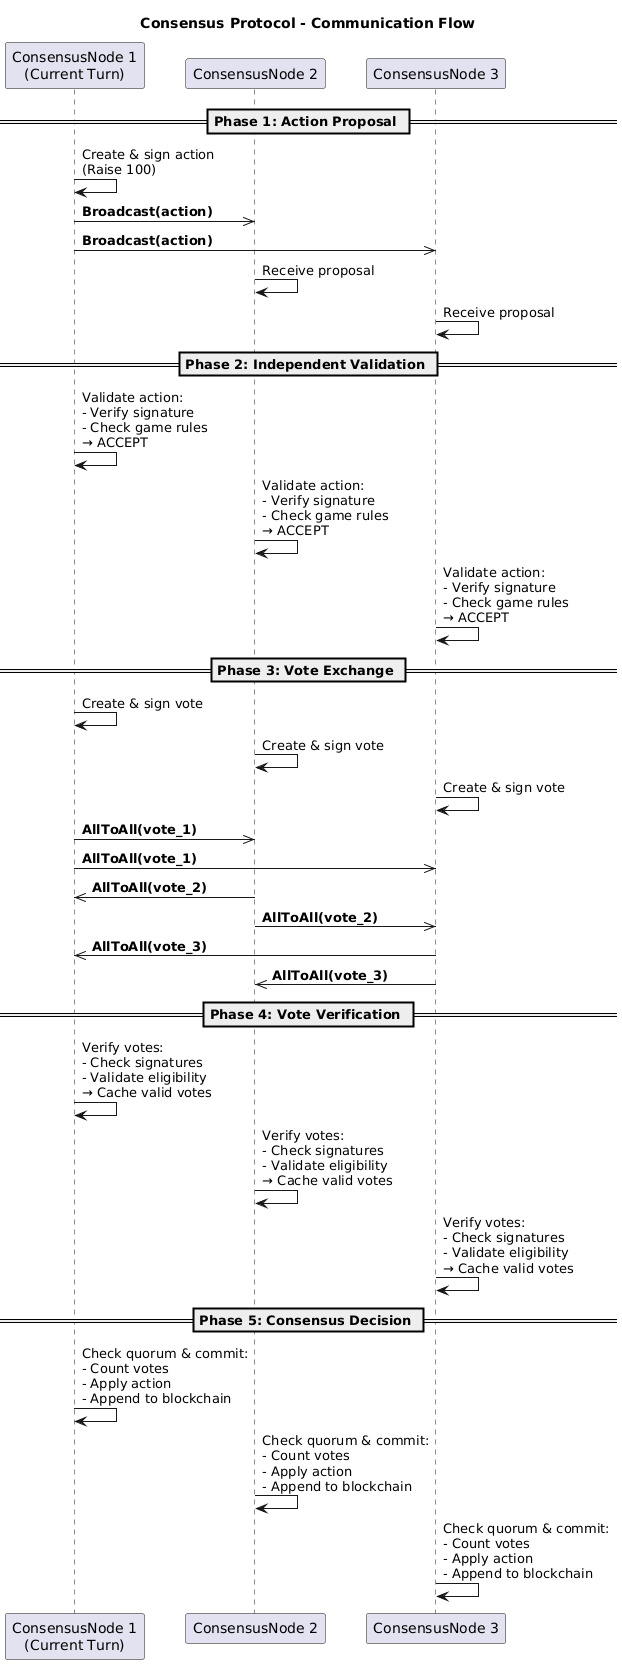

The diagram above was rendered by PlantUML. Its source (embedded in the PNG):
@startuml
title Consensus Protocol - Communication Flow

participant "ConsensusNode 1\n(Current Turn)" as CN1
participant "ConsensusNode 2" as CN2
participant "ConsensusNode 3" as CN3

== Phase 1: Action Proposal ==

CN1 -> CN1: Create & sign action\n(Raise 100)

CN1 ->> CN2: **Broadcast(action)**
CN1 ->> CN3: **Broadcast(action)**

CN2 -> CN2: Receive proposal
CN3 -> CN3: Receive proposal

== Phase 2: Independent Validation ==

CN1 -> CN1: Validate action:\n- Verify signature\n- Check game rules\n→ ACCEPT
CN2 -> CN2: Validate action:\n- Verify signature\n- Check game rules\n→ ACCEPT
CN3 -> CN3: Validate action:\n- Verify signature\n- Check game rules\n→ ACCEPT

== Phase 3: Vote Exchange ==

CN1 -> CN1: Create & sign vote
CN2 -> CN2: Create & sign vote
CN3 -> CN3: Create & sign vote

CN1 ->> CN2: **AllToAll(vote_1)**
CN1 ->> CN3: **AllToAll(vote_1)**

CN2 ->> CN1: **AllToAll(vote_2)**
CN2 ->> CN3: **AllToAll(vote_2)**

CN3 ->> CN1: **AllToAll(vote_3)**
CN3 ->> CN2: **AllToAll(vote_3)**

== Phase 4: Vote Verification ==


CN1 -> CN1: Verify votes:\n- Check signatures\n- Validate eligibility\n→ Cache valid votes
CN2 -> CN2: Verify votes:\n- Check signatures\n- Validate eligibility\n→ Cache valid votes
CN3 -> CN3: Verify votes:\n- Check signatures\n- Validate eligibility\n→ Cache valid votes


== Phase 5: Consensus Decision ==

CN1 -> CN1: Check quorum & commit:\n- Count votes\n- Apply action\n- Append to blockchain
CN2 -> CN2: Check quorum & commit:\n- Count votes\n- Apply action\n- Append to blockchain
CN3 -> CN3: Check quorum & commit:\n- Count votes\n- Apply action\n- Append to blockchain
@enduml